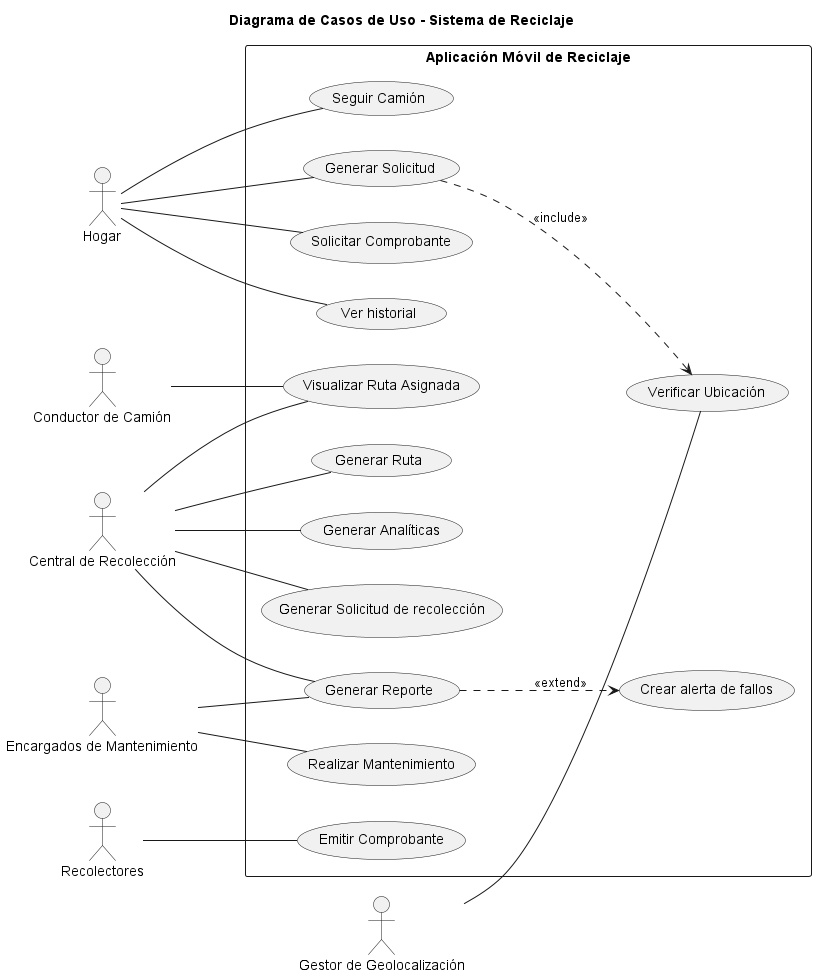

The diagram above was rendered by PlantUML. Its source (embedded in the PNG):
@startuml DiagramaCasosDeUso
' Título del Diagrama
title Diagrama de Casos de Uso - Sistema de Reciclaje
skinparam titleAlignment center

' Dirección principal del flujo
left to right direction

' --- Actores ---
actor "Hogar" as hogar
actor "Conductor de Camión" as conductor
actor "Gestor de Geolocalización" as gps
actor "Central de Recolección" as central
actor "Recolectores" as recolectores
actor "Encargados de Mantenimiento" as mantenimiento

' --- Contenedor del Sistema ---
rectangle "Aplicación Móvil de Reciclaje" {

  ' -- Casos de Uso Hogar --
  usecase "Generar Solicitud" as UC1
  usecase "Solicitar Comprobante" as UC2
  usecase "Ver historial" as UC3
  
  ' CAMBIO: Caso específico para el Hogar (RF5)
  usecase "Seguir Camión" as UC_Seguimiento 

  ' -- Servicio Externo --
  usecase "Verificar Ubicación" as UC5

  ' -- Casos de Uso Central / Operaciones --
  usecase "Generar Analíticas" as UC6
  usecase "Generar Solicitud de recolección" as UC7
  usecase "Generar Ruta" as UC8
  
  ' CAMBIO: Caso específico para Conductor/Central (RF4)
  usecase "Visualizar Ruta Asignada" as UC_VisualizarRuta 

  usecase "Generar Reporte" as UC9
  usecase "Crear alerta de fallos" as UC10
  
  ' -- Casos de Uso Recolectores/Mantenimiento --
  usecase "Emitir Comprobante" as UC11
  usecase "Realizar Mantenimiento" as UC12
} 

' --- Relaciones de Actores ---
' Hogar
hogar -- UC1
hogar -- UC2
hogar -- UC3
hogar -- UC_Seguimiento

' Conductor
conductor -- UC_VisualizarRuta

' Central 
central -- UC6
central -- UC7
central -- UC8
central -- UC_VisualizarRuta
central -- UC9

' Otros Actores
gps -- UC5
recolectores -- UC11
mantenimiento -- UC9
mantenimiento -- UC12

' --- Relaciones Internas (Include/Extend) ---
UC1 ..> UC5 : <<include>>
UC9 ..> UC10 : <<extend>>

@enduml